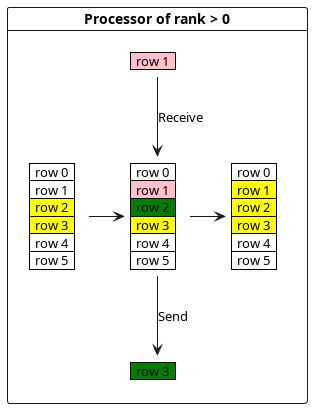

The diagram above was rendered by PlantUML. Its source (embedded in the PNG):
@startuml
<style>
note {
    backgroundcolor white
    shadowing 0
    linecolor transparent
}
</style>
card "Processor of rank > 0" {
note as element1
    <#green>|  row 3  |
end note

note as element2
    <#pink>|  row 1  |
end note

note as grid1l
    |  row 0  |
    |  row 1  |
    <#yellow>|  row 2  |
    <#yellow>|  row 3  |
    |  row 4  |
    |  row 5  |
end note
note as grid12
    |  row 0  |
    <#yellow>|  row 1  |
    <#yellow>|  row 2  |
    <#yellow>|  row 3  |
    |  row 4  |
    |  row 5  |
end note


note as grid1
    |  row 0  |
    <#pink>|  row 1  |
    <#green>|  row 2  |
    <#yellow>|  row 3  |
    |  row 4  |
    |  row 5  |
end note
grid1l -> grid1
grid1 -> grid12
grid1 --> element1: Send
element2 --> grid1: Receive
}
@enduml